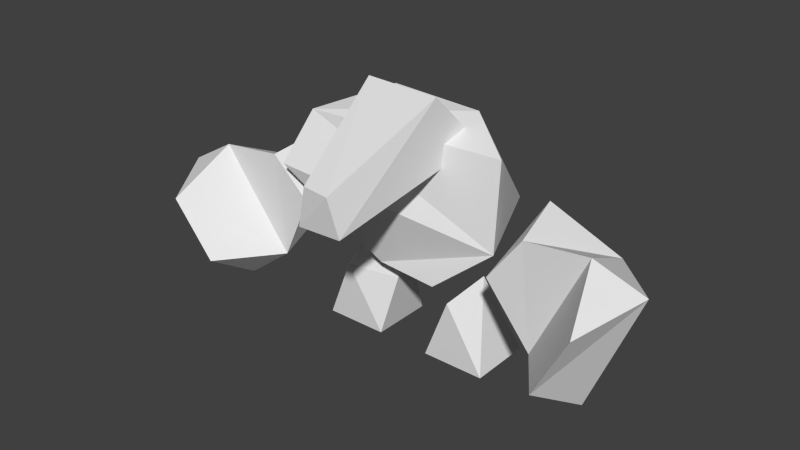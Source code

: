 # Source: enemy_clod.blend  (saved by Blender 2.79.0; exported with 4.5.12 LTS)
import bpy
from mathutils import Matrix  # noqa: F401  (used for matrix-valued properties, if any)

bpy.ops.wm.read_factory_settings(use_empty=True)
scene = bpy.context.scene
scene.name = 'Scene'

# ---- collections
col_collection_1 = bpy.data.collections.new('Collection 1'); scene.collection.children.link(col_collection_1)

# ---- materials (node trees are filled in below, after node groups)
mat_material = bpy.data.materials.new('Material')
mat_material.alpha_threshold = 0.0
mat_material.use_transparent_shadow = False
mat_material.roughness = 0.5
mat_material.line_color = (0.0, 0.0, 0.0, 1.0)

# ---- material node trees

# ---- world
world_world = bpy.data.worlds.new('World'); scene.world = world_world
world_world.color = (0.05088, 0.05088, 0.05088)
world_world.use_sun_shadow = False
world_world.sun_shadow_jitter_overblur = 0.0
world_world.cycles.sampling_method = 'NONE'
world_world.cycles.sample_map_resolution = 256

# ---- meshes
me_cube = bpy.data.meshes.new('Cube')
me_cube.from_pydata([(0.2306, 0.341, 0.5491), (0.3923, -0.05042, 0.5238), (-0.4689, -0.1693, 0.6569), (-0.3189, 0.3606, 0.5491), (0.1811, 0.1355, 0.9319), (0.3871, -0.01945, 0.8597), (-0.3937, -0.08183, 0.8624), (-0.2437, 0.2026, 0.9153), (0.1178, 0.2378, 0.284), (0.1662, -0.09014, 0.3371), (-0.1047, 0.2727, 0.3789), (-0.1168, -0.03552, 0.3144)], [], [(0, 1, 9, 8), (4, 7, 6, 5), (0, 4, 5, 1), (1, 5, 6, 2), (2, 6, 7, 3), (4, 0, 3, 7), (8, 9, 11, 10), (2, 3, 10, 11), (1, 2, 11, 9), (3, 0, 8, 10)])
_uv = me_cube.uv_layers.new(name='UVMap')
_uv.uv.foreach_set('vector', [0.5116, 0.3977, 0.5364, 0.2514, 0.637, 0.2758, 0.6185, 0.3917, 0.3783, 0.3227, 0.2518, 0.4043, 0.1622, 0.3338, 0.4191, 0.2384, 0.5116, 0.3977, 0.3783, 0.3227, 0.4191, 0.2384, 0.5364, 0.2514, 0.3793, 0.1273, 0.4191, 0.2384, 0.1622, 0.3338, 0.1077, 0.2719, 0.08224, 0.3537, 0.1622, 0.3338, 0.2518, 0.4043, 0.1775, 0.5254, 0.3783, 0.3227, 0.4619, 0.4509, 0.2917, 0.5406, 0.2518, 0.4043, 0.4749, 0.5571, 0.5189, 0.666, 0.4178, 0.6699, 0.3896, 0.5634, 0.08224, 0.3537, 0.1775, 0.5254, 0.09147, 0.5773, 0.002077, 0.5128, 0.3793, 0.1273, 0.1077, 0.2719, 0.1872, 0.1126, 0.2846, 0.08539, 0.2917, 0.5406, 0.4619, 0.4509, 0.4749, 0.5571, 0.3896, 0.5634])
me_cube.materials.append(mat_material)
me_cube.use_remesh_preserve_volume = False
me_cube.use_remesh_preserve_attributes = False
me_cube.use_mirror_vertex_groups = False
me_cube.update()
me_cube_005 = bpy.data.meshes.new('Cube.005')
me_cube_005.from_pydata([(0.1899, -0.03414, -0.1495), (0.2357, 0.1246, -0.08827), (0.3411, -0.02641, -0.4068), (0.3411, 0.2261, -0.4068), (0.1328, 0.105, -0.2256), (0.08855, -0.02641, -0.4068), (0.08855, 0.2261, -0.4068)], [], [(1, 0, 2, 3), (3, 2, 5, 6), (0, 4, 5, 2), (6, 5, 4), (4, 0, 1), (4, 1, 3, 6)])
_uv = me_cube_005.uv_layers.new(name='UVMap')
_uv.uv.foreach_set('vector', [0.907, 0.1441, 0.8519, 0.1459, 0.8354, 0.05402, 0.912, 0.03461, 0.8495, 0.3318, 0.7793, 0.2952, 0.8158, 0.225, 0.886, 0.2615, 0.8519, 0.1459, 0.8797, 0.1914, 0.8158, 0.225, 0.7607, 0.1678, 0.886, 0.2615, 0.8158, 0.225, 0.8797, 0.1914, 0.8797, 0.1914, 0.8519, 0.1459, 0.907, 0.1441, 0.8797, 0.1914, 0.907, 0.1441, 0.962, 0.2397, 0.886, 0.2615])
me_cube_005.materials.append(mat_material)
me_cube_005.use_remesh_preserve_volume = False
me_cube_005.use_remesh_preserve_attributes = False
me_cube_005.use_mirror_vertex_groups = False
me_cube_005.update()
me_cube_004 = bpy.data.meshes.new('Cube.004')
me_cube_004.from_pydata([(-0.2728, -0.04175, -0.1478), (-0.3138, 0.1288, -0.06564), (-0.3808, -0.02641, -0.4034), (-0.3808, 0.2261, -0.4034), (-0.08409, 0.02452, -0.1681), (-0.1873, 0.1986, -0.08334), (-0.1282, -0.02641, -0.4034), (-0.1282, 0.2261, -0.4034)], [], [(1, 3, 2, 0), (3, 7, 6, 2), (7, 5, 4, 6), (5, 1, 0, 4), (0, 2, 6, 4), (5, 7, 3, 1)])
_uv = me_cube_004.uv_layers.new(name='UVMap')
_uv.uv.foreach_set('vector', [0.5426, 0.1803, 0.5056, 0.07405, 0.5849, 0.06937, 0.5982, 0.1557, 0.757, 0.02904, 0.7392, 0.1064, 0.6619, 0.08866, 0.6796, 0.01129, 0.7392, 0.1064, 0.7162, 0.2064, 0.6607, 0.1656, 0.6619, 0.08866, 0.7162, 0.2064, 0.6921, 0.2453, 0.6353, 0.2234, 0.6607, 0.1656, 0.5982, 0.1557, 0.5849, 0.06937, 0.6619, 0.08866, 0.6607, 0.1656, 0.4983, 0.1917, 0.4352, 0.1107, 0.5056, 0.07405, 0.5426, 0.1803])
me_cube_004.materials.append(mat_material)
me_cube_004.use_remesh_preserve_volume = False
me_cube_004.use_remesh_preserve_attributes = False
me_cube_004.use_mirror_vertex_groups = False
me_cube_004.update()
me_cube_001 = bpy.data.meshes.new('Cube.001')
me_cube_001.from_pydata([(-0.08668, -0.4776, -0.05577), (-0.05539, -0.4795, 0.09957), (-0.1674, 0.1576, 0.08327), (-0.1387, -0.06443, 0.3413), (0.08285, -0.4681, -0.05577), (0.05731, -0.4949, 0.09957), (0.1923, 0.1269, 0.1239), (0.1674, -0.0855, 0.3413)], [], [(1, 3, 2, 0), (3, 7, 6, 2), (7, 5, 4, 6), (5, 1, 0, 4), (0, 2, 6, 4), (5, 7, 3, 1)])
_uv = me_cube_001.uv_layers.new(name='UVMap')
_uv.uv.foreach_set('vector', [0.08308, 0.8016, 0.243, 0.862, 0.2189, 0.9948, 0.0176, 0.8319, 0.243, 0.862, 0.2445, 0.7217, 0.3839, 0.7185, 0.3975, 0.8841, 0.2445, 0.7217, 0.0859, 0.7647, 0.0176, 0.7301, 0.2378, 0.5977, 0.0859, 0.7647, 0.08308, 0.8016, 0.0176, 0.8319, 0.0176, 0.7301, 0.6869, 0.8069, 0.3975, 0.8841, 0.3839, 0.7185, 0.6721, 0.7307, 0.0859, 0.7647, 0.2445, 0.7217, 0.243, 0.862, 0.08308, 0.8016])
me_cube_001.materials.append(mat_material)
me_cube_001.use_remesh_preserve_volume = False
me_cube_001.use_remesh_preserve_attributes = False
me_cube_001.use_mirror_vertex_groups = False
me_cube_001.update()
me_cube_002 = bpy.data.meshes.new('Cube.002')
me_cube_002.from_pydata([(0.2963, -0.1197, -0.4463), (0.4994, -0.1215, -0.01127), (0.3511, 0.08026, -0.357), (0.47, 0.1368, -0.1324), (0.1178, -0.1258, -0.2165), (0.2481, -0.1197, -0.03863), (0.167, 0.08951, -0.2564), (0.1962, 0.1158, -0.001958), (0.5132, -0.1259, -0.546), (0.7015, -0.1259, -0.07649), (0.4585, -0.3619, -0.4013), (0.5847, -0.3619, -0.1578)], [], [(3, 2, 6, 7), (7, 6, 4, 5), (5, 4, 0, 1), (0, 4, 6, 2), (5, 1, 3, 7), (3, 9, 8, 2), (1, 9, 3), (2, 8, 0), (0, 10, 11, 1), (10, 8, 9, 11), (8, 10, 0), (1, 11, 9)])
_uv = me_cube_002.uv_layers.new(name='UVMap')
_uv.uv.foreach_set('vector', [0.8706, 0.8703, 0.7729, 0.863, 0.7688, 0.9419, 0.8562, 0.9838, 0.8971, 0.3818, 0.8011, 0.3681, 0.7828, 0.4505, 0.8641, 0.4675, 0.8641, 0.4675, 0.7828, 0.4505, 0.7319, 0.5476, 0.9127, 0.5493, 0.7319, 0.5476, 0.7828, 0.4505, 0.6997, 0.4351, 0.6595, 0.5031, 0.8641, 0.4675, 0.9127, 0.5493, 0.9959, 0.4806, 0.9202, 0.3948, 0.8706, 0.8703, 0.9214, 0.7468, 0.731, 0.7487, 0.7729, 0.863, 0.9127, 0.5493, 0.9682, 0.6068, 0.9913, 0.4753, 0.6664, 0.4935, 0.6725, 0.615, 0.7319, 0.5476, 0.7319, 0.5476, 0.7725, 0.6509, 0.8757, 0.6537, 0.9127, 0.5493, 0.7725, 0.6509, 0.731, 0.7487, 0.9214, 0.7468, 0.8757, 0.6537, 0.6725, 0.615, 0.7725, 0.6509, 0.7319, 0.5476, 0.9127, 0.5493, 0.8757, 0.6537, 0.9682, 0.6068])
me_cube_002.materials.append(mat_material)
me_cube_002.use_remesh_preserve_volume = False
me_cube_002.use_remesh_preserve_attributes = False
me_cube_002.use_mirror_vertex_groups = False
me_cube_002.update()
me_cube_003 = bpy.data.meshes.new('Cube.003')
me_cube_003.from_pydata([(-0.2252, -0.1197, -0.4581), (-0.517, -0.1215, -0.07674), (-0.298, 0.08026, -0.3826), (-0.4623, 0.1368, -0.1887), (-0.1003, -0.1258, -0.1953), (-0.2657, -0.1197, -0.04951), (-0.1398, 0.08951, -0.2448), (-0.2229, 0.1158, -0.002554), (-0.4157, -0.1259, -0.602), (-0.7004, -0.1259, -0.1838), (-0.3934, -0.3619, -0.4489), (-0.5689, -0.3619, -0.2381)], [], [(3, 7, 6, 2), (7, 5, 4, 6), (5, 1, 0, 4), (0, 2, 6, 4), (5, 7, 3, 1), (3, 2, 8, 9), (1, 3, 9), (2, 0, 8), (0, 1, 11, 10), (10, 11, 9, 8), (8, 0, 10), (1, 9, 11)])
_uv = me_cube_003.uv_layers.new(name='UVMap')
_uv.uv.foreach_set('vector', [0.8706, 0.8703, 0.8562, 0.9838, 0.7688, 0.9419, 0.7729, 0.863, 0.8971, 0.3818, 0.8641, 0.4675, 0.7828, 0.4505, 0.8011, 0.3681, 0.8641, 0.4675, 0.9127, 0.5493, 0.7319, 0.5476, 0.7828, 0.4505, 0.7319, 0.5476, 0.6595, 0.5031, 0.6997, 0.4351, 0.7828, 0.4505, 0.8641, 0.4675, 0.9202, 0.3948, 0.9959, 0.4806, 0.9127, 0.5493, 0.8706, 0.8703, 0.7729, 0.863, 0.731, 0.7487, 0.9214, 0.7468, 0.9127, 0.5493, 0.9913, 0.4753, 0.9682, 0.6068, 0.6664, 0.4935, 0.7319, 0.5476, 0.6725, 0.615, 0.7319, 0.5476, 0.9127, 0.5493, 0.8757, 0.6537, 0.7725, 0.6509, 0.7725, 0.6509, 0.8757, 0.6537, 0.9214, 0.7468, 0.731, 0.7487, 0.6725, 0.615, 0.7319, 0.5476, 0.7725, 0.6509, 0.9127, 0.5493, 0.9682, 0.6068, 0.8757, 0.6537])
me_cube_003.materials.append(mat_material)
me_cube_003.use_remesh_preserve_volume = False
me_cube_003.use_remesh_preserve_attributes = False
me_cube_003.use_mirror_vertex_groups = False
me_cube_003.update()

# ---- objects
ob_cube = bpy.data.objects.new('Cube', me_cube)
ob_cube_005 = bpy.data.objects.new('Cube.005', me_cube_005)
ob_cube_004 = bpy.data.objects.new('Cube.004', me_cube_004)
ob_cube_001 = bpy.data.objects.new('Cube.001', me_cube_001)
ob_cube_002 = bpy.data.objects.new('Cube.002', me_cube_002)
ob_cube_003 = bpy.data.objects.new('Cube.003', me_cube_003)

# ---- transforms, parenting, visibility, modifiers, constraints
ob_cube.location = (0.0, 0.0, 0.0)
ob_cube.lock_rotations_4d = False
ob_cube.empty_display_type = 'ARROWS'
ob_cube.lineart.crease_threshold = 0.0
ob_cube_005.parent = ob_cube
ob_cube_005.location = (0.0, 0.0, 0.4)
ob_cube_005.lock_rotations_4d = False
ob_cube_005.empty_display_type = 'ARROWS'
ob_cube_005.lineart.crease_threshold = 0.0
ob_cube_004.parent = ob_cube
ob_cube_004.location = (0.0, 0.0, 0.4)
ob_cube_004.lock_rotations_4d = False
ob_cube_004.empty_display_type = 'ARROWS'
ob_cube_004.lineart.crease_threshold = 0.0
ob_cube_001.parent = ob_cube
ob_cube_001.location = (0.0, 0.0, 0.7)
ob_cube_001.lock_rotations_4d = False
ob_cube_001.empty_display_type = 'ARROWS'
ob_cube_001.lineart.crease_threshold = 0.0
ob_cube_002.parent = ob_cube
ob_cube_002.location = (0.3, 0.0, 0.7)
ob_cube_002.lock_rotations_4d = False
ob_cube_002.empty_display_type = 'ARROWS'
ob_cube_002.lineart.crease_threshold = 0.0
ob_cube_003.parent = ob_cube
ob_cube_003.location = (-0.3, 0.0, 0.7)
ob_cube_003.lock_rotations_4d = False
ob_cube_003.empty_display_type = 'ARROWS'
ob_cube_003.lineart.crease_threshold = 0.0

# ---- collection membership
col_collection_1.objects.link(ob_cube)
col_collection_1.objects.link(ob_cube_005)
col_collection_1.objects.link(ob_cube_004)
col_collection_1.objects.link(ob_cube_001)
col_collection_1.objects.link(ob_cube_002)
col_collection_1.objects.link(ob_cube_003)

# ---- scene / render settings (as saved in the file)
scene.frame_start = 1; scene.frame_end = 250; scene.frame_set(2)
scene.render.engine = 'BLENDER_EEVEE_NEXT'
scene.render.resolution_percentage = 50
scene.render.dither_intensity = 0.0
scene.cycles.use_denoising = False
scene.cycles.samples = 10
scene.cycles.sampling_pattern = 'TABULATED_SOBOL'
scene.cycles.light_sampling_threshold = 0.0
scene.cycles.use_adaptive_sampling = False
scene.cycles.use_light_tree = False
scene.cycles.blur_glossy = 0.0
scene.cycles.pixel_filter_type = 'GAUSSIAN'
scene.cycles.sample_clamp_indirect = 0.0
scene.view_settings.view_transform = 'Standard'
bpy.context.view_layer.update()

# ---- added for rendering (the .blend has no active camera and no usable light): camera, sun
cam_auto = bpy.data.cameras.new('AutoCamera')
cam_auto.lens = 50.0
cam_auto.sensor_width = 36.0
cam_auto.clip_end = 1000.0
ob_auto_camera = bpy.data.objects.new('AutoCamera', cam_auto)
scene.collection.objects.link(ob_auto_camera)
ob_auto_camera.location = (2.23605, -2.74976, 2.30569)
ob_auto_camera.rotation_euler = (1.09748, -7.21219e-08, 0.694738)
scene.camera = ob_auto_camera
light_auto_sun = bpy.data.lights.new('AutoSun', 'SUN')
light_auto_sun.energy = 3.0
light_auto_sun.angle = 0.0523599
ob_auto_sun = bpy.data.objects.new('AutoSun', light_auto_sun)
scene.collection.objects.link(ob_auto_sun)
ob_auto_sun.rotation_euler = (0.872665, 0.174533, 0.523599)
bpy.context.view_layer.update()
